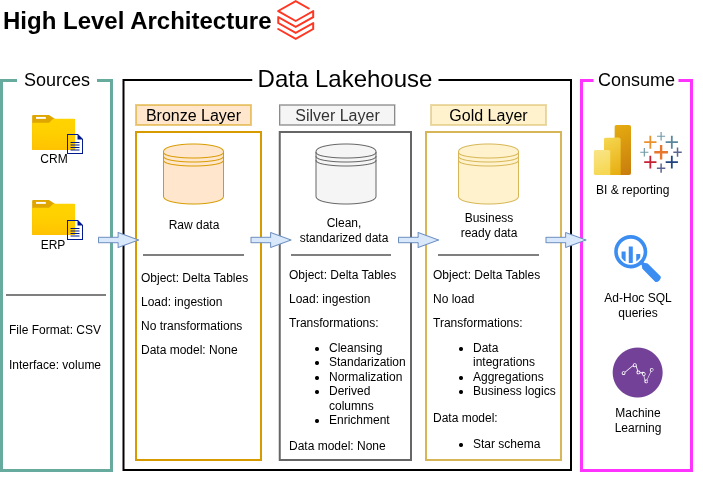

The diagram above was exported from draw.io. Its source (the exported page's mxGraphModel, read from the mxfile embedded in the PNG):
<mxGraphModel dx="807" dy="531" grid="1" gridSize="10" guides="1" tooltips="1" connect="1" arrows="1" fold="1" page="1" pageScale="1" pageWidth="850" pageHeight="1100" math="0" shadow="0">
  <root>
    <mxCell id="0" />
    <mxCell id="1" parent="0" />
    <mxCell id="GfWbo9IFoC_DQJm_Vl10-53" parent="1" style="rounded=0;whiteSpace=wrap;html=1;strokeWidth=2;" value="" vertex="1">
      <mxGeometry height="390" width="447.5" x="162.5" y="90" as="geometry" />
    </mxCell>
    <mxCell id="GfWbo9IFoC_DQJm_Vl10-1" parent="1" style="rounded=0;whiteSpace=wrap;html=1;fillColor=none;strokeColor=#67AB9F;strokeWidth=3;" value="" vertex="1">
      <mxGeometry height="390" width="110" x="40" y="90" as="geometry" />
    </mxCell>
    <mxCell id="GfWbo9IFoC_DQJm_Vl10-2" parent="1" style="rounded=0;whiteSpace=wrap;html=1;strokeColor=none;fontSize=18;" value="&lt;font&gt;Sources&lt;/font&gt;" vertex="1">
      <mxGeometry height="40" width="80" x="56" y="70" as="geometry" />
    </mxCell>
    <mxCell id="GfWbo9IFoC_DQJm_Vl10-6" parent="1" style="rounded=0;whiteSpace=wrap;html=1;fillColor=none;strokeColor=#FF33FF;strokeWidth=3;" value="" vertex="1">
      <mxGeometry height="390" width="110" x="620.01" y="90" as="geometry" />
    </mxCell>
    <mxCell id="GfWbo9IFoC_DQJm_Vl10-7" parent="1" style="rounded=0;whiteSpace=wrap;html=1;strokeColor=none;fontSize=18;" value="Consume" vertex="1">
      <mxGeometry height="50" width="85" x="632.51" y="65" as="geometry" />
    </mxCell>
    <mxCell id="GfWbo9IFoC_DQJm_Vl10-3" parent="1" style="rounded=0;whiteSpace=wrap;html=1;strokeColor=none;" value="&lt;font style=&quot;font-size: 24px;&quot;&gt;Data Lakehouse&lt;/font&gt;" vertex="1">
      <mxGeometry height="60" width="186.25" x="291.25" y="59" as="geometry" />
    </mxCell>
    <mxCell id="GfWbo9IFoC_DQJm_Vl10-9" parent="1" style="text;html=1;whiteSpace=wrap;overflow=hidden;rounded=0;" value="&lt;h1 style=&quot;margin-top: 0px;&quot;&gt;High Level Architecture&lt;/h1&gt;" vertex="1">
      <mxGeometry height="80" width="290" x="40" y="10" as="geometry" />
    </mxCell>
    <mxCell id="GfWbo9IFoC_DQJm_Vl10-10" parent="1" style="rounded=0;whiteSpace=wrap;html=1;fontSize=16;fillColor=#ffe6cc;strokeColor=#d79b00;" value="Bronze Layer" vertex="1">
      <mxGeometry height="20" width="115" x="175" y="115" as="geometry" />
    </mxCell>
    <mxCell id="GfWbo9IFoC_DQJm_Vl10-11" parent="1" style="rounded=0;whiteSpace=wrap;html=1;fillColor=none;strokeColor=#d79b00;strokeWidth=2;" value="" vertex="1">
      <mxGeometry height="328" width="125" x="175" y="142" as="geometry" />
    </mxCell>
    <mxCell id="GfWbo9IFoC_DQJm_Vl10-12" parent="1" style="rounded=0;whiteSpace=wrap;html=1;fontSize=16;fillColor=#f5f5f5;strokeColor=#666666;fontColor=#333333;" value="Silver Layer" vertex="1">
      <mxGeometry height="20" width="115" x="318.75" y="115" as="geometry" />
    </mxCell>
    <mxCell id="GfWbo9IFoC_DQJm_Vl10-13" parent="1" style="rounded=0;whiteSpace=wrap;html=1;fillColor=none;strokeColor=#666666;strokeWidth=2;fontColor=#333333;" value="" vertex="1">
      <mxGeometry height="328" width="131.25" x="318.75" y="142" as="geometry" />
    </mxCell>
    <mxCell id="GfWbo9IFoC_DQJm_Vl10-14" parent="1" style="rounded=0;whiteSpace=wrap;html=1;fontSize=16;fillColor=#fff2cc;strokeColor=#d6b656;" value="Gold Layer" vertex="1">
      <mxGeometry height="20" width="115" x="470" y="115" as="geometry" />
    </mxCell>
    <mxCell id="GfWbo9IFoC_DQJm_Vl10-15" parent="1" style="rounded=0;whiteSpace=wrap;html=1;fillColor=none;strokeColor=#d6b656;strokeWidth=2;" value="" vertex="1">
      <mxGeometry height="328" width="135" x="465" y="142" as="geometry" />
    </mxCell>
    <mxCell id="GfWbo9IFoC_DQJm_Vl10-16" parent="1" style="image;aspect=fixed;html=1;points=[];align=center;fontSize=12;image=img/lib/azure2/general/Folder_Blank.svg;" value="" vertex="1">
      <mxGeometry height="35" width="43.13" x="71" y="125" as="geometry" />
    </mxCell>
    <mxCell id="GfWbo9IFoC_DQJm_Vl10-17" parent="1" style="sketch=0;aspect=fixed;pointerEvents=1;shadow=0;dashed=0;html=1;strokeColor=none;labelPosition=center;verticalLabelPosition=bottom;verticalAlign=top;align=center;fillColor=#00188D;shape=mxgraph.mscae.enterprise.document" value="" vertex="1">
      <mxGeometry height="20" width="16" x="106" y="144" as="geometry" />
    </mxCell>
    <mxCell id="GfWbo9IFoC_DQJm_Vl10-20" parent="1" style="image;aspect=fixed;html=1;points=[];align=center;fontSize=12;image=img/lib/azure2/general/Folder_Blank.svg;" value="" vertex="1">
      <mxGeometry height="35" width="43.13" x="71" y="210" as="geometry" />
    </mxCell>
    <mxCell id="GfWbo9IFoC_DQJm_Vl10-21" parent="1" style="sketch=0;aspect=fixed;pointerEvents=1;shadow=0;dashed=0;html=1;strokeColor=none;labelPosition=center;verticalLabelPosition=bottom;verticalAlign=top;align=center;fillColor=#00188D;shape=mxgraph.mscae.enterprise.document" value="" vertex="1">
      <mxGeometry height="20" width="16" x="106" y="230" as="geometry" />
    </mxCell>
    <mxCell id="GfWbo9IFoC_DQJm_Vl10-22" parent="1" style="text;html=1;whiteSpace=wrap;strokeColor=none;fillColor=none;align=center;verticalAlign=middle;rounded=0;" value="CRM" vertex="1">
      <mxGeometry height="30" width="60" x="62.56" y="154" as="geometry" />
    </mxCell>
    <mxCell id="GfWbo9IFoC_DQJm_Vl10-23" parent="1" style="text;html=1;whiteSpace=wrap;strokeColor=none;fillColor=none;align=center;verticalAlign=middle;rounded=0;" value="ERP" vertex="1">
      <mxGeometry height="30" width="60" x="62" y="240" as="geometry" />
    </mxCell>
    <mxCell id="GfWbo9IFoC_DQJm_Vl10-24" parent="1" style="text;html=1;whiteSpace=wrap;strokeColor=none;fillColor=none;align=left;verticalAlign=middle;rounded=0;" value="File Format: CSV" vertex="1">
      <mxGeometry height="20" width="100" x="46" y="330" as="geometry" />
    </mxCell>
    <mxCell id="GfWbo9IFoC_DQJm_Vl10-25" parent="1" style="text;html=1;whiteSpace=wrap;strokeColor=none;fillColor=none;align=left;verticalAlign=middle;rounded=0;" value="Interface: volume" vertex="1">
      <mxGeometry height="30" width="100" x="46" y="360" as="geometry" />
    </mxCell>
    <mxCell id="GfWbo9IFoC_DQJm_Vl10-31" parent="1" style="shape=datastore;whiteSpace=wrap;html=1;fillColor=#ffe6cc;strokeColor=#d79b00;" value="" vertex="1">
      <mxGeometry height="60" width="60" x="202.5" y="154" as="geometry" />
    </mxCell>
    <mxCell id="GfWbo9IFoC_DQJm_Vl10-32" parent="1" style="shape=datastore;whiteSpace=wrap;html=1;fillColor=#fff2cc;strokeColor=#d6b656;" value="" vertex="1">
      <mxGeometry height="60" width="60" x="497.5" y="154" as="geometry" />
    </mxCell>
    <mxCell id="GfWbo9IFoC_DQJm_Vl10-33" parent="1" style="shape=datastore;whiteSpace=wrap;html=1;fillColor=#f5f5f5;fontColor=#333333;strokeColor=#666666;" value="" vertex="1">
      <mxGeometry height="60" width="60" x="355" y="154" as="geometry" />
    </mxCell>
    <mxCell id="GfWbo9IFoC_DQJm_Vl10-34" parent="1" style="html=1;shadow=0;dashed=0;align=center;verticalAlign=middle;shape=mxgraph.arrows2.arrow;dy=0.64;dx=20.38;notch=0;fillColor=#dae8fc;strokeColor=#6c8ebf;" value="" vertex="1">
      <mxGeometry height="15" width="40" x="137.5" y="242.5" as="geometry" />
    </mxCell>
    <mxCell id="GfWbo9IFoC_DQJm_Vl10-35" parent="1" style="html=1;shadow=0;dashed=0;align=center;verticalAlign=middle;shape=mxgraph.arrows2.arrow;dy=0.64;dx=20.38;notch=0;fillColor=#dae8fc;strokeColor=#6c8ebf;" value="" vertex="1">
      <mxGeometry height="15" width="40" x="290" y="242.5" as="geometry" />
    </mxCell>
    <mxCell id="GfWbo9IFoC_DQJm_Vl10-36" parent="1" style="html=1;shadow=0;dashed=0;align=center;verticalAlign=middle;shape=mxgraph.arrows2.arrow;dy=0.64;dx=20.38;notch=0;fillColor=#dae8fc;strokeColor=#6c8ebf;" value="" vertex="1">
      <mxGeometry height="15" width="40" x="437.5" y="242.5" as="geometry" />
    </mxCell>
    <mxCell id="GfWbo9IFoC_DQJm_Vl10-37" parent="1" style="html=1;shadow=0;dashed=0;align=center;verticalAlign=middle;shape=mxgraph.arrows2.arrow;dy=0.64;dx=20.38;notch=0;fillColor=#dae8fc;strokeColor=#6c8ebf;" value="" vertex="1">
      <mxGeometry height="15" width="40" x="585" y="242.5" as="geometry" />
    </mxCell>
    <mxCell id="GfWbo9IFoC_DQJm_Vl10-38" parent="1" style="text;html=1;whiteSpace=wrap;strokeColor=none;fillColor=none;align=center;verticalAlign=middle;rounded=0;" value="Raw data" vertex="1">
      <mxGeometry height="30" width="60" x="202.5" y="220" as="geometry" />
    </mxCell>
    <mxCell id="GfWbo9IFoC_DQJm_Vl10-39" parent="1" style="text;html=1;whiteSpace=wrap;strokeColor=none;fillColor=none;align=center;verticalAlign=middle;rounded=0;" value="Clean, standarized data" vertex="1">
      <mxGeometry height="30" width="93.75" x="336.25" y="225" as="geometry" />
    </mxCell>
    <mxCell id="GfWbo9IFoC_DQJm_Vl10-40" parent="1" style="text;html=1;whiteSpace=wrap;strokeColor=none;fillColor=none;align=center;verticalAlign=middle;rounded=0;" value="Business ready data" vertex="1">
      <mxGeometry height="30" width="60" x="497.5" y="220" as="geometry" />
    </mxCell>
    <mxCell id="GfWbo9IFoC_DQJm_Vl10-42" parent="1" style="line;strokeWidth=1;html=1;" value="" vertex="1">
      <mxGeometry height="10" width="100" x="182.5" y="260" as="geometry" />
    </mxCell>
    <mxCell id="GfWbo9IFoC_DQJm_Vl10-43" parent="1" style="line;strokeWidth=1;html=1;" value="" vertex="1">
      <mxGeometry height="10" width="100" x="330" y="260" as="geometry" />
    </mxCell>
    <mxCell id="GfWbo9IFoC_DQJm_Vl10-44" parent="1" style="line;strokeWidth=1;html=1;" value="" vertex="1">
      <mxGeometry height="10" width="100" x="477.5" y="260" as="geometry" />
    </mxCell>
    <mxCell id="GfWbo9IFoC_DQJm_Vl10-45" parent="1" style="line;strokeWidth=1;html=1;" value="" vertex="1">
      <mxGeometry height="10" width="100" x="45" y="300" as="geometry" />
    </mxCell>
    <mxCell id="GfWbo9IFoC_DQJm_Vl10-47" parent="1" style="text;html=1;whiteSpace=wrap;strokeColor=none;fillColor=none;align=left;verticalAlign=top;rounded=0;" value="&lt;div style=&quot;line-height: 100%;&quot;&gt;Object: Delta Tables&lt;div&gt;&lt;br&gt;&lt;div&gt;Load: ingestion&lt;/div&gt;&lt;div&gt;&lt;br&gt;&lt;/div&gt;&lt;div&gt;&lt;div&gt;No transformations&lt;/div&gt;&lt;/div&gt;&lt;div&gt;&lt;br&gt;&lt;/div&gt;&lt;div&gt;Data model: None&lt;/div&gt;&lt;/div&gt;&lt;/div&gt;" vertex="1">
      <mxGeometry height="140" width="112.5" x="177.5" y="275" as="geometry" />
    </mxCell>
    <mxCell id="GfWbo9IFoC_DQJm_Vl10-48" parent="1" style="text;html=1;whiteSpace=wrap;strokeColor=none;fillColor=none;align=left;verticalAlign=top;rounded=0;" value="&lt;p style=&quot;line-height: 100%;&quot;&gt;&lt;font&gt;Object: Delta Tables&lt;/font&gt;&lt;/p&gt;&lt;p style=&quot;line-height: 100%;&quot;&gt;Load: ingestion&lt;/p&gt;&lt;p&gt;&lt;/p&gt;&lt;p style=&quot;line-height: 100%;&quot;&gt;&lt;font&gt;Transformations:&lt;/font&gt;&lt;/p&gt;&lt;ul&gt;&lt;li&gt;&lt;font&gt;Cleansing&lt;/font&gt;&lt;/li&gt;&lt;li&gt;&lt;font&gt;Standarization&lt;/font&gt;&lt;/li&gt;&lt;li&gt;&lt;font&gt;Normalization&lt;/font&gt;&lt;/li&gt;&lt;li&gt;Derived columns&lt;/li&gt;&lt;li&gt;Enrichment&lt;/li&gt;&lt;/ul&gt;&lt;font&gt;Data model: None&lt;/font&gt;&lt;div style=&quot;line-height: 100%;&quot;&gt;&lt;/div&gt;" vertex="1">
      <mxGeometry height="190" width="113.75" x="326.25" y="260" as="geometry" />
    </mxCell>
    <mxCell id="GfWbo9IFoC_DQJm_Vl10-52" parent="1" style="text;html=1;whiteSpace=wrap;strokeColor=none;fillColor=none;align=left;verticalAlign=top;rounded=0;" value="&lt;p style=&quot;line-height: 100%;&quot;&gt;&lt;font&gt;Object: Delta Tables&lt;/font&gt;&lt;/p&gt;&lt;p style=&quot;line-height: 100%;&quot;&gt;&lt;font&gt;No load&lt;/font&gt;&lt;/p&gt;&lt;p style=&quot;line-height: 100%;&quot;&gt;&lt;font&gt;Transformations:&lt;/font&gt;&lt;/p&gt;&lt;ul&gt;&lt;li&gt;&lt;font&gt;Data integrations&amp;nbsp;&lt;/font&gt;&lt;/li&gt;&lt;li&gt;&lt;font&gt;Aggregations&lt;/font&gt;&lt;/li&gt;&lt;li&gt;&lt;font&gt;Business logics&lt;/font&gt;&lt;/li&gt;&lt;/ul&gt;&lt;font&gt;Data model:&amp;nbsp;&lt;/font&gt;&lt;ul&gt;&lt;li&gt;&lt;font&gt;Star schema&lt;/font&gt;&lt;/li&gt;&lt;/ul&gt;&lt;div style=&quot;line-height: 100%;&quot;&gt;&lt;/div&gt;" vertex="1">
      <mxGeometry height="245" width="125" x="470" y="260" as="geometry" />
    </mxCell>
    <mxCell id="GfWbo9IFoC_DQJm_Vl10-54" parent="1" style="image;aspect=fixed;html=1;points=[];align=center;fontSize=12;image=img/lib/azure2/analytics/Power_BI_Embedded.svg;" value="" vertex="1">
      <mxGeometry height="50" width="37.5" x="632.5699999999999" y="135" as="geometry" />
    </mxCell>
    <mxCell id="GfWbo9IFoC_DQJm_Vl10-55" parent="1" style="text;html=1;whiteSpace=wrap;strokeColor=none;fillColor=none;align=left;verticalAlign=middle;rounded=0;" value="BI &amp;amp; reporting" vertex="1">
      <mxGeometry height="20" width="108.25" x="632.5699999999999" y="190" as="geometry" />
    </mxCell>
    <mxCell id="GfWbo9IFoC_DQJm_Vl10-56" parent="1" style="sketch=0;html=1;aspect=fixed;strokeColor=none;shadow=0;fillColor=#3B8DF1;verticalAlign=top;labelPosition=center;verticalLabelPosition=bottom;shape=mxgraph.gcp2.big_query" value="" vertex="1">
      <mxGeometry height="47.5" width="47.03" x="653.1800000000001" y="245" as="geometry" />
    </mxCell>
    <mxCell id="GfWbo9IFoC_DQJm_Vl10-58" parent="1" style="verticalLabelPosition=bottom;aspect=fixed;html=1;shape=mxgraph.salesforce.analytics;fillColorStyles=fillColor2,fillColor3,fillColor4,fillColor5,fillColor6,fillColor7,fillColor8;fillColor2=#7099a6;fillColor3=#eb912c;fillColor4=#c72035;fillColor5=#1f447e;fillColor6=#59879b;fillColor7=#e8762c;fillColor8=#5b6591;fillColor=none;strokeColor=none;" value="" vertex="1">
      <mxGeometry height="40.8" width="41.63" x="679.19" y="142" as="geometry" />
    </mxCell>
    <mxCell id="GfWbo9IFoC_DQJm_Vl10-59" parent="1" style="image;aspect=fixed;perimeter=ellipsePerimeter;html=1;align=center;shadow=0;dashed=0;fontColor=#4277BB;labelBackgroundColor=default;fontSize=12;spacingTop=3;image=img/lib/ibm/analytics/data_repositories.svg;" value="" vertex="1">
      <mxGeometry height="50" width="50" x="651.7" y="357.5" as="geometry" />
    </mxCell>
    <mxCell id="GfWbo9IFoC_DQJm_Vl10-60" parent="1" style="text;html=1;whiteSpace=wrap;strokeColor=none;fillColor=none;align=center;verticalAlign=middle;rounded=0;" value="Ad-Hoc SQL queries" vertex="1">
      <mxGeometry height="30" width="88.25" x="632.57" y="300" as="geometry" />
    </mxCell>
    <mxCell id="GfWbo9IFoC_DQJm_Vl10-61" parent="1" style="text;html=1;whiteSpace=wrap;strokeColor=none;fillColor=none;align=center;verticalAlign=middle;rounded=0;" value="Machine Learning" vertex="1">
      <mxGeometry height="30" width="60" x="646.7" y="415" as="geometry" />
    </mxCell>
    <mxCell id="FcXhnaoPbAaxQCH4maKU-1" parent="1" style="image;aspect=fixed;html=1;points=[];align=center;fontSize=12;image=img/lib/azure2/analytics/Azure_Databricks.svg;" value="" vertex="1">
      <mxGeometry height="40" width="36.94" x="316.25" y="10" as="geometry" />
    </mxCell>
  </root>
</mxGraphModel>